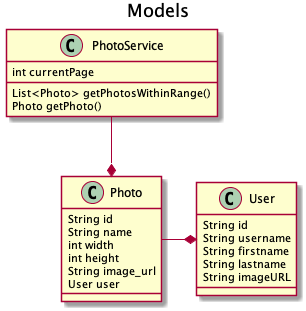

The diagram above was rendered by PlantUML. Its source (embedded in the PNG):
@startuml
title Models

class PhotoService {
     int currentPage
     
    List<Photo> getPhotosWithinRange()
    Photo getPhoto()
}

class Photo {
    String id
    String name
    int width
    int height
    String image_url
    User user

}

class User {
    String id
    String username
    String firstname
    String lastname
    String imageURL
}

PhotoService --* Photo
Photo -left-* User
@enduml